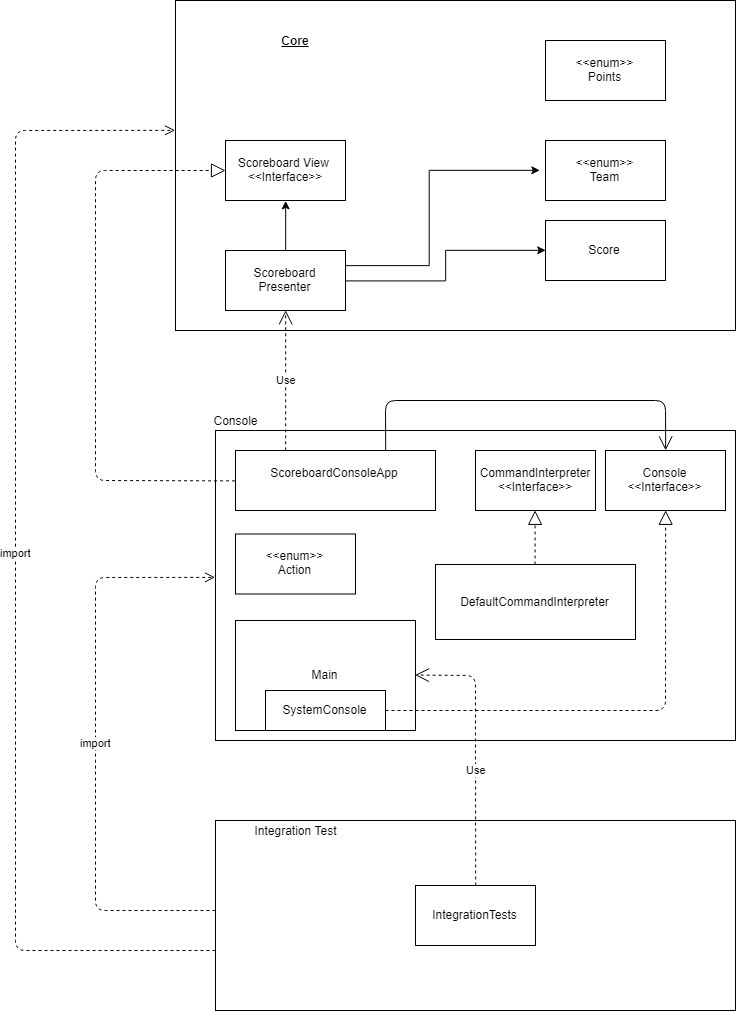

The diagram above was exported from draw.io. Its source (the exported page's mxGraphModel, read from the mxfile embedded in the PNG):
<mxGraphModel dx="1471" dy="589" grid="1" gridSize="10" guides="1" tooltips="1" connect="1" arrows="1" fold="1" page="1" pageScale="1" pageWidth="827" pageHeight="1169" math="0" shadow="0">
  <root>
    <mxCell id="0" />
    <mxCell id="1" parent="0" />
    <mxCell id="2AklmnR34Q0RMJMDxyLw-1" value="" style="rounded=0;whiteSpace=wrap;html=1;" vertex="1" parent="1">
      <mxGeometry x="200" y="20" width="560" height="330" as="geometry" />
    </mxCell>
    <mxCell id="2AklmnR34Q0RMJMDxyLw-2" value="&lt;b&gt;&lt;u&gt;Core&lt;br&gt;&lt;/u&gt;&lt;/b&gt;" style="text;html=1;strokeColor=none;fillColor=none;align=center;verticalAlign=middle;whiteSpace=wrap;rounded=0;" vertex="1" parent="1">
      <mxGeometry x="210" y="30" width="220" height="60" as="geometry" />
    </mxCell>
    <mxCell id="2AklmnR34Q0RMJMDxyLw-3" value="" style="rounded=0;whiteSpace=wrap;html=1;" vertex="1" parent="1">
      <mxGeometry x="240" y="450" width="520" height="310" as="geometry" />
    </mxCell>
    <mxCell id="2AklmnR34Q0RMJMDxyLw-4" value="Console" style="text;html=1;strokeColor=none;fillColor=none;align=center;verticalAlign=middle;whiteSpace=wrap;rounded=0;" vertex="1" parent="1">
      <mxGeometry x="240" y="430" width="40" height="20" as="geometry" />
    </mxCell>
    <mxCell id="2AklmnR34Q0RMJMDxyLw-5" value="Scoreboard View&amp;nbsp;&lt;br&gt;&amp;lt;&amp;lt;Interface&amp;gt;&amp;gt;&lt;br&gt;" style="rounded=0;whiteSpace=wrap;html=1;" vertex="1" parent="1">
      <mxGeometry x="250" y="160" width="120" height="60" as="geometry" />
    </mxCell>
    <mxCell id="2AklmnR34Q0RMJMDxyLw-6" value="&amp;lt;&amp;lt;enum&amp;gt;&amp;gt;&lt;br&gt;Team&lt;br&gt;" style="rounded=0;whiteSpace=wrap;html=1;" vertex="1" parent="1">
      <mxGeometry x="570" y="160" width="120" height="60" as="geometry" />
    </mxCell>
    <mxCell id="2AklmnR34Q0RMJMDxyLw-7" value="Score" style="rounded=0;whiteSpace=wrap;html=1;" vertex="1" parent="1">
      <mxGeometry x="570" y="240" width="120" height="60" as="geometry" />
    </mxCell>
    <mxCell id="2AklmnR34Q0RMJMDxyLw-55" style="edgeStyle=orthogonalEdgeStyle;rounded=0;orthogonalLoop=1;jettySize=auto;html=1;exitX=1;exitY=0.5;exitDx=0;exitDy=0;entryX=0;entryY=0.5;entryDx=0;entryDy=0;" edge="1" parent="1" source="2AklmnR34Q0RMJMDxyLw-11" target="2AklmnR34Q0RMJMDxyLw-7">
      <mxGeometry relative="1" as="geometry" />
    </mxCell>
    <mxCell id="2AklmnR34Q0RMJMDxyLw-56" style="edgeStyle=orthogonalEdgeStyle;rounded=0;orthogonalLoop=1;jettySize=auto;html=1;exitX=1;exitY=0.25;exitDx=0;exitDy=0;entryX=0;entryY=0.5;entryDx=0;entryDy=0;" edge="1" parent="1" source="2AklmnR34Q0RMJMDxyLw-11">
      <mxGeometry relative="1" as="geometry">
        <mxPoint x="364.17647058823536" y="285.11764705882354" as="sourcePoint" />
        <mxPoint x="564.1764705882354" y="189.82352941176475" as="targetPoint" />
        <Array as="points">
          <mxPoint x="454" y="285" />
          <mxPoint x="454" y="190" />
        </Array>
      </mxGeometry>
    </mxCell>
    <mxCell id="2AklmnR34Q0RMJMDxyLw-57" style="edgeStyle=orthogonalEdgeStyle;rounded=0;orthogonalLoop=1;jettySize=auto;html=1;exitX=0.5;exitY=0;exitDx=0;exitDy=0;entryX=0.5;entryY=1;entryDx=0;entryDy=0;" edge="1" parent="1" source="2AklmnR34Q0RMJMDxyLw-11" target="2AklmnR34Q0RMJMDxyLw-5">
      <mxGeometry relative="1" as="geometry" />
    </mxCell>
    <mxCell id="2AklmnR34Q0RMJMDxyLw-11" value="Scoreboard Presenter" style="rounded=0;whiteSpace=wrap;html=1;" vertex="1" parent="1">
      <mxGeometry x="250" y="270" width="120" height="60" as="geometry" />
    </mxCell>
    <mxCell id="2AklmnR34Q0RMJMDxyLw-12" value="ScoreboardConsoleApp&lt;br&gt;&lt;br&gt;" style="rounded=0;whiteSpace=wrap;html=1;" vertex="1" parent="1">
      <mxGeometry x="260" y="470" width="200" height="60" as="geometry" />
    </mxCell>
    <mxCell id="2AklmnR34Q0RMJMDxyLw-18" value="CommandInterpreter&lt;br&gt;&amp;lt;&amp;lt;Interface&amp;gt;&amp;gt;&lt;br&gt;" style="rounded=0;whiteSpace=wrap;html=1;" vertex="1" parent="1">
      <mxGeometry x="500" y="470" width="120" height="60" as="geometry" />
    </mxCell>
    <mxCell id="2AklmnR34Q0RMJMDxyLw-19" value="Console&lt;br&gt;&amp;lt;&amp;lt;Interface&amp;gt;&amp;gt;&lt;br&gt;" style="rounded=0;whiteSpace=wrap;html=1;" vertex="1" parent="1">
      <mxGeometry x="630" y="470" width="120" height="60" as="geometry" />
    </mxCell>
    <mxCell id="2AklmnR34Q0RMJMDxyLw-20" value="&amp;lt;&amp;lt;enum&amp;gt;&amp;gt;&lt;br&gt;Action&lt;br&gt;" style="rounded=0;whiteSpace=wrap;html=1;" vertex="1" parent="1">
      <mxGeometry x="260" y="553.5" width="120" height="60" as="geometry" />
    </mxCell>
    <mxCell id="2AklmnR34Q0RMJMDxyLw-21" value="DefaultCommandInterpreter" style="rounded=0;whiteSpace=wrap;html=1;" vertex="1" parent="1">
      <mxGeometry x="460" y="584" width="200" height="75" as="geometry" />
    </mxCell>
    <mxCell id="2AklmnR34Q0RMJMDxyLw-25" value="" style="endArrow=block;dashed=1;endFill=0;endSize=12;html=1;entryX=0.5;entryY=1;entryDx=0;entryDy=0;exitX=0.5;exitY=0;exitDx=0;exitDy=0;" edge="1" parent="1" source="2AklmnR34Q0RMJMDxyLw-21" target="2AklmnR34Q0RMJMDxyLw-18">
      <mxGeometry width="160" relative="1" as="geometry">
        <mxPoint x="-140" y="600" as="sourcePoint" />
        <mxPoint x="20" y="600" as="targetPoint" />
      </mxGeometry>
    </mxCell>
    <mxCell id="2AklmnR34Q0RMJMDxyLw-26" value="" style="endArrow=block;dashed=1;endFill=0;endSize=12;html=1;exitX=0;exitY=0.5;exitDx=0;exitDy=0;" edge="1" parent="1" source="2AklmnR34Q0RMJMDxyLw-12">
      <mxGeometry width="160" relative="1" as="geometry">
        <mxPoint x="100" y="190" as="sourcePoint" />
        <mxPoint x="250" y="190" as="targetPoint" />
        <Array as="points">
          <mxPoint x="120" y="500" />
          <mxPoint x="120" y="190" />
        </Array>
      </mxGeometry>
    </mxCell>
    <mxCell id="2AklmnR34Q0RMJMDxyLw-27" value="Use" style="endArrow=open;endSize=12;dashed=1;html=1;entryX=0.5;entryY=1;entryDx=0;entryDy=0;exitX=0.25;exitY=0;exitDx=0;exitDy=0;" edge="1" parent="1" source="2AklmnR34Q0RMJMDxyLw-12" target="2AklmnR34Q0RMJMDxyLw-11">
      <mxGeometry width="160" relative="1" as="geometry">
        <mxPoint x="130" y="400" as="sourcePoint" />
        <mxPoint x="290" y="400" as="targetPoint" />
      </mxGeometry>
    </mxCell>
    <mxCell id="2AklmnR34Q0RMJMDxyLw-32" value="&amp;lt;&amp;lt;enum&amp;gt;&amp;gt;&lt;br&gt;Points&lt;br&gt;" style="rounded=0;whiteSpace=wrap;html=1;" vertex="1" parent="1">
      <mxGeometry x="570" y="60" width="120" height="60" as="geometry" />
    </mxCell>
    <mxCell id="2AklmnR34Q0RMJMDxyLw-42" value="Main" style="rounded=0;whiteSpace=wrap;html=1;" vertex="1" parent="1">
      <mxGeometry x="260" y="640" width="180" height="110" as="geometry" />
    </mxCell>
    <mxCell id="2AklmnR34Q0RMJMDxyLw-43" value="SystemConsole" style="rounded=0;whiteSpace=wrap;html=1;" vertex="1" parent="1">
      <mxGeometry x="290" y="710" width="120" height="40" as="geometry" />
    </mxCell>
    <mxCell id="2AklmnR34Q0RMJMDxyLw-45" value="" style="endArrow=block;dashed=1;endFill=0;endSize=12;html=1;entryX=0.5;entryY=1;entryDx=0;entryDy=0;" edge="1" parent="1" target="2AklmnR34Q0RMJMDxyLw-19">
      <mxGeometry width="160" relative="1" as="geometry">
        <mxPoint x="410" y="730" as="sourcePoint" />
        <mxPoint x="570" y="730" as="targetPoint" />
        <Array as="points">
          <mxPoint x="690" y="730" />
        </Array>
      </mxGeometry>
    </mxCell>
    <mxCell id="2AklmnR34Q0RMJMDxyLw-46" value="" style="rounded=0;whiteSpace=wrap;html=1;" vertex="1" parent="1">
      <mxGeometry x="240" y="840" width="520" height="190" as="geometry" />
    </mxCell>
    <mxCell id="2AklmnR34Q0RMJMDxyLw-47" value="Integration Test" style="text;html=1;strokeColor=none;fillColor=none;align=center;verticalAlign=middle;whiteSpace=wrap;rounded=0;" vertex="1" parent="1">
      <mxGeometry x="240" y="840" width="160" height="20" as="geometry" />
    </mxCell>
    <mxCell id="2AklmnR34Q0RMJMDxyLw-48" value="IntegrationTests" style="rounded=0;whiteSpace=wrap;html=1;" vertex="1" parent="1">
      <mxGeometry x="440" y="905" width="120" height="60" as="geometry" />
    </mxCell>
    <mxCell id="2AklmnR34Q0RMJMDxyLw-49" value="import" style="html=1;verticalAlign=bottom;endArrow=open;dashed=1;endSize=8;entryX=0;entryY=0.473;entryDx=0;entryDy=0;entryPerimeter=0;" edge="1" parent="1" target="2AklmnR34Q0RMJMDxyLw-3">
      <mxGeometry x="-0.0254" relative="1" as="geometry">
        <mxPoint x="240" y="930" as="sourcePoint" />
        <mxPoint x="160" y="930" as="targetPoint" />
        <Array as="points">
          <mxPoint x="120" y="930" />
          <mxPoint x="120" y="770" />
          <mxPoint x="120" y="597" />
        </Array>
        <mxPoint as="offset" />
      </mxGeometry>
    </mxCell>
    <mxCell id="2AklmnR34Q0RMJMDxyLw-50" value="import&lt;br&gt;" style="html=1;verticalAlign=bottom;endArrow=open;dashed=1;endSize=8;entryX=-0.001;entryY=0.393;entryDx=0;entryDy=0;entryPerimeter=0;" edge="1" parent="1" target="2AklmnR34Q0RMJMDxyLw-1">
      <mxGeometry relative="1" as="geometry">
        <mxPoint x="240" y="970" as="sourcePoint" />
        <mxPoint x="200" y="160" as="targetPoint" />
        <Array as="points">
          <mxPoint x="40" y="970" />
          <mxPoint x="40" y="150" />
        </Array>
      </mxGeometry>
    </mxCell>
    <mxCell id="2AklmnR34Q0RMJMDxyLw-51" value="Use" style="endArrow=open;endSize=12;dashed=1;html=1;entryX=1;entryY=0.5;entryDx=0;entryDy=0;exitX=0.25;exitY=0;exitDx=0;exitDy=0;" edge="1" parent="1" target="2AklmnR34Q0RMJMDxyLw-42">
      <mxGeometry x="-0.1496" width="160" relative="1" as="geometry">
        <mxPoint x="500.17647058823536" y="904.9705882352941" as="sourcePoint" />
        <mxPoint x="500.17647058823536" y="764.9705882352941" as="targetPoint" />
        <Array as="points">
          <mxPoint x="500" y="695" />
        </Array>
        <mxPoint as="offset" />
      </mxGeometry>
    </mxCell>
    <mxCell id="2AklmnR34Q0RMJMDxyLw-52" value="" style="endArrow=open;endFill=1;endSize=12;html=1;entryX=0.5;entryY=0;entryDx=0;entryDy=0;exitX=0.75;exitY=0;exitDx=0;exitDy=0;" edge="1" parent="1" source="2AklmnR34Q0RMJMDxyLw-12" target="2AklmnR34Q0RMJMDxyLw-19">
      <mxGeometry width="160" relative="1" as="geometry">
        <mxPoint x="470" y="420" as="sourcePoint" />
        <mxPoint x="630" y="420" as="targetPoint" />
        <Array as="points">
          <mxPoint x="410" y="420" />
          <mxPoint x="690" y="420" />
        </Array>
      </mxGeometry>
    </mxCell>
  </root>
</mxGraphModel>